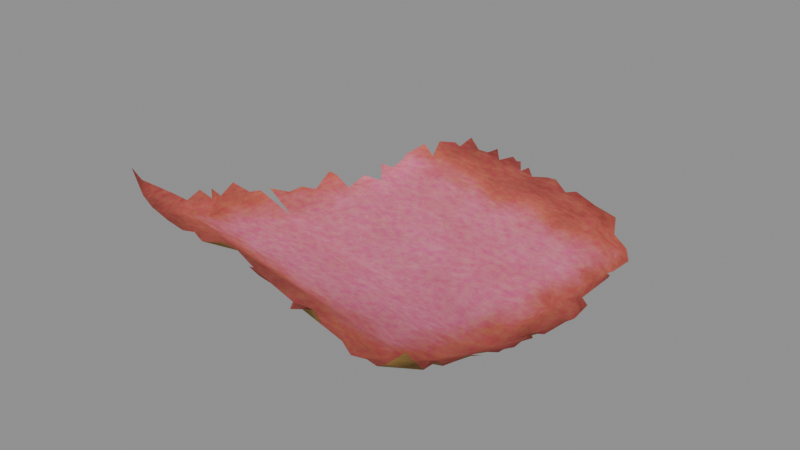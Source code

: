 # Source: note_02_final.blend  (saved by Blender 5.3.31; exported with 4.5.12 LTS)
import bpy
from mathutils import Matrix  # noqa: F401  (used for matrix-valued properties, if any)

bpy.ops.wm.read_factory_settings(use_empty=True)
scene = bpy.context.scene
scene.name = 'Scene'

# ---- collections
col_notes = bpy.data.collections.new('Notes'); scene.collection.children.link(col_notes)

# ---- images (referenced by path relative to the original .blend; pixels are not part of the script)
import os
ASSET_DIR = os.environ.get("B2B_ASSET_DIR", "")  # directory of the original .blend (textures are referenced by path, not embedded)
HERE = os.path.dirname(os.path.abspath(__file__))  # packed textures are extracted next to this script under _unpacked/

def load_image(name, relpath, width, height, colorspace="sRGB"):
    """Load a texture the original file referenced (path relative to the .blend, or extracted next to this script)."""
    p = next((c for c in (os.path.join(HERE, relpath), os.path.join(ASSET_DIR, relpath)) if relpath and os.path.exists(c)), "")
    if p:
        img = bpy.data.images.load(p, check_existing=True)
        img.name = name
    else:  # same state as the original file: an image datablock whose file is absent (Cycles renders it pink)
        img = bpy.data.images.new(name, width, height)
        img.source = "FILE"
        img.filepath = "//" + (relpath or name)
    img.colorspace_settings.name = colorspace
    return img
img_1_png_001 = load_image('подсказка_1.png.001', 'подсказка_1.png', 1024, 1024, 'sRGB')

# ---- materials (node trees are filled in below, after node groups)
mat_paper_real_001 = bpy.data.materials.new('Paper_real.001')

# ---- material node trees
mat_paper_real_001.use_nodes = True; mat_paper_real_001.node_tree.nodes.clear()
_N = mat_paper_real_001.node_tree.nodes; _L = mat_paper_real_001.node_tree.links
n0 = _N.new('ShaderNodeTexCoord'); n0.name = 'Texture Coordinate'; n0.location = (-2475, -349)
n1 = _N.new('ShaderNodeOutputMaterial'); n1.name = 'Material Output'; n1.location = (2600, 0)
n2 = _N.new('ShaderNodeBsdfPrincipled'); n2.name = 'Principled BSDF'; n2.location = (2300, 0)
n2.inputs[8].default_value = 0.03
n2.inputs[10].default_value = 0.005
n2.inputs[13].default_value = 0.25
n3 = _N.new('ShaderNodeTexNoise'); n3.name = 'Noise Texture'; n3.location = (-1900, 600)
n3.width = 160
n3.inputs[2].default_value = 2.5
n3.inputs[3].default_value = 6.0
n3.inputs[4].default_value = 0.6
n4 = _N.new('ShaderNodeTexNoise'); n4.name = 'Noise Texture.001'; n4.location = (-1900, 300)
n4.width = 160
n4.inputs[2].default_value = 14.0
n4.inputs[3].default_value = 10.0
n4.inputs[4].default_value = 0.7
n5 = _N.new('ShaderNodeTexNoise'); n5.name = 'Noise Texture.002'; n5.location = (-1900, 0)
n5.width = 160
n5.inputs[2].default_value = 200.0
n5.inputs[3].default_value = 4.0
n5.inputs[4].default_value = 0.7
n6 = _N.new('ShaderNodeValToRGB'); n6.name = 'Color Ramp'; n6.location = (-1500, 600)
while len(n6.color_ramp.elements) > 1: n6.color_ramp.elements.remove(n6.color_ramp.elements[-1])
n6.color_ramp.elements[0].position = 0.35; n6.color_ramp.elements[0].color = (0.86, 0.75, 0.58, 1.0)
_e = n6.color_ramp.elements.new(0.65); _e.color = (0.76, 0.62, 0.43, 1.0)
n7 = _N.new('ShaderNodeMix'); n7.name = 'Mix'; n7.location = (-1200, 400)
n7.data_type = 'RGBA'
n7.blend_type = 'MULTIPLY'
n7.inputs[0].default_value = 0.6
n8 = _N.new('ShaderNodeValToRGB'); n8.name = 'Color Ramp.001'; n8.location = (-1500, 300)
while len(n8.color_ramp.elements) > 1: n8.color_ramp.elements.remove(n8.color_ramp.elements[-1])
n8.color_ramp.elements[0].position = 0.3; n8.color_ramp.elements[0].color = (1.0, 1.0, 1.0, 1.0)
_e = n8.color_ramp.elements.new(0.7); _e.color = (0.82, 0.74, 0.62, 1.0)
n9 = _N.new('ShaderNodeValToRGB'); n9.name = 'Color Ramp.002'; n9.location = (-1500, 0)
while len(n9.color_ramp.elements) > 1: n9.color_ramp.elements.remove(n9.color_ramp.elements[-1])
n9.color_ramp.elements[0].position = 0.4; n9.color_ramp.elements[0].color = (1.0, 1.0, 1.0, 1.0)
_e = n9.color_ramp.elements.new(0.6); _e.color = (0.93, 0.9, 0.85, 1.0)
n10 = _N.new('ShaderNodeMix'); n10.name = 'Mix.001'; n10.location = (-900, 300)
n10.data_type = 'RGBA'
n10.blend_type = 'MULTIPLY'
n10.inputs[0].default_value = 1.0
n11 = _N.new('ShaderNodeTexImage'); n11.name = 'Image Texture'; n11.location = (-1500, -400)
n11.image = img_1_png_001
n12 = _N.new('ShaderNodeHueSaturation'); n12.name = 'Hue/Saturation/Value'; n12.location = (-1200, -400)
n12.width = 160
n12.inputs[1].default_value = 0.8
n12.inputs[2].default_value = 0.92
n13 = _N.new('ShaderNodeMix'); n13.name = 'Mix.002'; n13.location = (-700, 0)
n13.data_type = 'RGBA'
n13.blend_type = 'MULTIPLY'
n13.inputs[0].default_value = 1.0
n14 = _N.new('ShaderNodeTexNoise'); n14.name = 'Noise Texture.003'; n14.location = (-1500, -700)
n14.width = 160
n14.inputs[2].default_value = 40.0
n14.inputs[3].default_value = 8.0
n14.inputs[4].default_value = 0.6
n15 = _N.new('ShaderNodeValToRGB'); n15.name = 'Color Ramp.003'; n15.location = (-1200, -700)
while len(n15.color_ramp.elements) > 1: n15.color_ramp.elements.remove(n15.color_ramp.elements[-1])
n15.color_ramp.elements[0].position = 0.3; n15.color_ramp.elements[0].color = (0.7, 0.7, 0.7, 1.0)
_e = n15.color_ramp.elements.new(0.7); _e.color = (1.0, 1.0, 1.0, 1.0)
n16 = _N.new('ShaderNodeMix'); n16.name = 'Mix.003'; n16.location = (-319, 336)
n16.data_type = 'RGBA'
n17 = _N.new('ShaderNodeMix'); n17.name = 'Mix.004'; n17.location = (-400, -350)
n17.data_type = 'RGBA'
n17.inputs[0].default_value = 0.1
n18 = _N.new('ShaderNodeVectorMath'); n18.name = 'Vector Math'; n18.location = (-1900, -1000)
n18.operation = 'SUBTRACT'
n18.inputs[1].default_value = (0.5, 0.5, 0.5)
n19 = _N.new('ShaderNodeVectorMath'); n19.name = 'Vector Math.001'; n19.location = (-1700, -1000)
n19.operation = 'ABSOLUTE'
n20 = _N.new('ShaderNodeSeparateXYZ'); n20.name = 'Separate XYZ'; n20.location = (-1500, -1000)
n21 = _N.new('ShaderNodeMath'); n21.name = 'Math'; n21.location = (-1300, -1000)
n21.operation = 'MAXIMUM'
n22 = _N.new('ShaderNodeTexNoise'); n22.name = 'Noise Texture.004'; n22.location = (-1900, -1300)
n22.width = 160
n22.inputs[2].default_value = 7.0
n22.inputs[3].default_value = 12.0
n22.inputs[4].default_value = 0.65
n22.inputs[8].default_value = 0.4
n23 = _N.new('ShaderNodeMath'); n23.name = 'Math.001'; n23.location = (-1500, -1300)
n23.operation = 'MULTIPLY'
n23.inputs[1].default_value = 0.18
n24 = _N.new('ShaderNodeMath'); n24.name = 'Math.002'; n24.location = (-1100, -1050)
n25 = _N.new('ShaderNodeValToRGB'); n25.name = 'Color Ramp.004'; n25.location = (-800, -1050)
while len(n25.color_ramp.elements) > 1: n25.color_ramp.elements.remove(n25.color_ramp.elements[-1])
n25.color_ramp.elements[0].position = 0.3936; n25.color_ramp.elements[0].color = (1.0, 0.9393, 0.6854, 1.0)
_e = n25.color_ramp.elements.new(0.4818); _e.color = (0.78, 0.6185, 0.219, 1.0)
_e = n25.color_ramp.elements.new(0.6336); _e.color = (0.18, 0.1, 0.05, 1.0)
n26 = _N.new('ShaderNodeMix'); n26.name = 'Mix.005'; n26.location = (1500, 200)
n26.data_type = 'RGBA'
n26.blend_type = 'MULTIPLY'
n26.inputs[0].default_value = 1.0
n27 = _N.new('ShaderNodeMix'); n27.name = 'Mix.006'; n27.location = (1500, -200)
n27.data_type = 'RGBA'
n27.blend_type = 'MULTIPLY'
n27.inputs[0].default_value = 1.0
n28 = _N.new('ShaderNodeNewGeometry'); n28.name = 'Geometry'; n28.location = (1500, -600)
n29 = _N.new('ShaderNodeMix'); n29.name = 'Mix.007'; n29.location = (1900, 0)
n29.data_type = 'RGBA'
n30 = _N.new('ShaderNodeTexNoise'); n30.name = 'Noise Texture.005'; n30.location = (1000, -900)
n30.width = 160
n30.inputs[2].default_value = 60.0
n30.inputs[3].default_value = 8.0
n30.inputs[4].default_value = 0.7
n30.inputs[8].default_value = 0.5
n31 = _N.new('ShaderNodeBump'); n31.name = 'Bump'; n31.location = (1500, -900)
n31.inputs[0].default_value = 0.12
n32 = _N.new('ShaderNodeTexNoise'); n32.name = 'Noise Texture.006'; n32.location = (1000, -1200)
n32.width = 160
n32.inputs[2].default_value = 400.0
n32.inputs[3].default_value = 4.0
n32.inputs[4].default_value = 0.8
n33 = _N.new('ShaderNodeBump'); n33.name = 'Bump.001'; n33.location = (1900, -900)
n33.inputs[0].default_value = 0.08
n34 = _N.new('ShaderNodeValToRGB'); n34.name = 'Color Ramp.005'; n34.location = (1500, -1300)
while len(n34.color_ramp.elements) > 1: n34.color_ramp.elements.remove(n34.color_ramp.elements[-1])
n34.color_ramp.elements[0].position = 0.3; n34.color_ramp.elements[0].color = (0.72, 0.72, 0.72, 1.0)
_e = n34.color_ramp.elements.new(0.7); _e.color = (0.95, 0.95, 0.95, 1.0)
_L.new(n2.outputs[0], n1.inputs[0])
_L.new(n0.outputs[0], n3.inputs[0])
_L.new(n0.outputs[0], n4.inputs[0])
_L.new(n0.outputs[0], n5.inputs[0])
_L.new(n3.outputs[0], n6.inputs[0])
_L.new(n4.outputs[0], n8.inputs[0])
_L.new(n8.outputs[0], n7.inputs[7])
_L.new(n6.outputs[0], n7.inputs[6])
_L.new(n5.outputs[0], n9.inputs[0])
_L.new(n7.outputs[2], n10.inputs[6])
_L.new(n9.outputs[0], n10.inputs[7])
_L.new(n0.outputs[2], n11.inputs[0])
_L.new(n11.outputs[0], n12.inputs[4])
_L.new(n10.outputs[2], n13.inputs[6])
_L.new(n12.outputs[0], n13.inputs[7])
_L.new(n0.outputs[0], n14.inputs[0])
_L.new(n14.outputs[0], n15.inputs[0])
_L.new(n10.outputs[2], n16.inputs[6])
_L.new(n13.outputs[2], n16.inputs[7])
_L.new(n15.outputs[0], n16.inputs[0])
_L.new(n10.outputs[2], n17.inputs[6])
_L.new(n13.outputs[2], n17.inputs[7])
_L.new(n0.outputs[0], n18.inputs[0])
_L.new(n18.outputs[0], n19.inputs[0])
_L.new(n19.outputs[0], n20.inputs[0])
_L.new(n20.outputs[0], n21.inputs[0])
_L.new(n20.outputs[1], n21.inputs[1])
_L.new(n0.outputs[0], n22.inputs[0])
_L.new(n22.outputs[0], n23.inputs[0])
_L.new(n21.outputs[0], n24.inputs[0])
_L.new(n23.outputs[0], n24.inputs[1])
_L.new(n24.outputs[0], n25.inputs[0])
_L.new(n16.outputs[2], n26.inputs[6])
_L.new(n25.outputs[0], n26.inputs[7])
_L.new(n17.outputs[2], n27.inputs[6])
_L.new(n25.outputs[0], n27.inputs[7])
_L.new(n26.outputs[2], n29.inputs[6])
_L.new(n27.outputs[2], n29.inputs[7])
_L.new(n28.outputs[6], n29.inputs[0])
_L.new(n29.outputs[2], n2.inputs[0])
_L.new(n0.outputs[0], n30.inputs[0])
_L.new(n30.outputs[0], n31.inputs[3])
_L.new(n0.outputs[0], n32.inputs[0])
_L.new(n32.outputs[0], n33.inputs[3])
_L.new(n31.outputs[0], n33.inputs[4])
_L.new(n33.outputs[0], n2.inputs[5])
_L.new(n4.outputs[0], n34.inputs[0])
_L.new(n34.outputs[0], n2.inputs[2])
n1.is_active_output = True

# ---- meshes
me_plane_001 = bpy.data.meshes.new('Plane.001')
me_plane_001.from_pydata([(-1.608, -1.541, 0.3686), (1.411, -1.373, 0.2892), (1.111, 0.7573, 0.1041), (1.227, 0.6503, 0.09471), (1.3, 0.375, 0.09789), (1.398, -0.2815, -0.02707), (1.426, -0.4068, 0.009364), (-1.44, -1.098, 0.1252), (-1.137, 0.3674, 0.04939), (-1.113, 0.6029, 0.07922), (-1.065, 0.5248, 0.06481), (1.294, -0.7832, -0.02627), (1.463, -0.7223, 0.05434), (1.381, -0.8663, 0.0438), (1.416, -0.6343, 0.01586), (-1.512, -1.386, 0.2014), (-1.349, -1.529, 0.1421), (-1.572, -1.487, 0.267), (-1.452, -1.544, 0.2041), (1.383, -0.9914, 0.05722), (-1.421, -1.217, 0.08127), (-1.154, -1.507, 0.109), (1.227, -1.429, 0.1244), (1.381, -1.218, 0.09442), (-1.333, -0.5569, 0.02201), (-1.124, 0.1895, -0.001627), (-1.219, -0.009216, 0.02147), (-1.247, -0.06397, 0.05905), (-1.421, -0.937, 0.03488), (-1.424, -1.009, 0.1164), (-1.453, -0.809, 0.09967), (1.359, 0.02149, -0.04921), (1.381, 0.1072, 0.02858), (1.43, -0.1379, 0.02231), (-1.032, 0.8832, 0.1439), (-0.222, 1.023, 0.2103), (0.3148, 0.9736, 0.1632), (0.3893, 1.006, 0.1876), (-0.6633, 0.9835, 0.1681), (0.6358, 0.942, 0.1906), (0.08717, 1.008, 0.1911), (-0.9247, 0.9606, 0.15), (-0.9742, 0.7637, 0.06345), (0.1924, -1.477, 0.2008), (1.007, -1.453, 0.09098), (-0.07288, -1.48, 0.2043), (0.6027, -1.44, 0.1975), (-1.268, -0.3135, -0.01012), (-1.059, 0.7465, 0.1468), (-1.116, 0.4653, -0.004576), (-1.04, 0.2931, -0.04367), (-1.161, 0.05715, -0.0845), (1.186, 0.5479, 0.03136), (1.414, -1.141, 0.1411), (1.385, -1.079, 0.06568), (1.418, -0.551, -0.001974), (1.298, -1.417, 0.1676), (0.3903, -1.471, 0.109), (-0.794, 1.016, 0.2208), (-0.497, 1.031, 0.2189), (-0.5801, 1.005, 0.1681), (-0.3083, 1.023, 0.2201), (-0.09627, 0.9886, 0.212), (0.1703, 1.012, 0.2031), (-0.8593, 0.9527, 0.1387), (-0.03214, 0.9652, 0.1663), (-0.1591, 0.9684, 0.1675), (-0.2501, 1.005, 0.208), (-0.4147, 0.9781, 0.1681), (1.406, -0.7949, 0.03402), (1.439, -0.9288, 0.1132), (-0.5112, -1.419, 0.1711), (-1.047, -0.5514, -0.1045), (-1.348, -0.6318, 0.02), (1.194, -1.152, 0.03101), (-1.2, -0.2224, -0.02953), (-1.271, -0.4273, -0.02314), (-1.371, -0.7165, 0.02336), (-1.382, -1.033, 0.05661), (1.2, 0.4769, 0.05057), (1.269, 0.18, 0.005502), (1.389, -0.2097, -0.02875), (1.256, 0.4414, 0.07308), (1.391, -0.4672, -0.008094), (1.372, -0.06893, -0.03042), (1.348, -0.3441, -0.02064), (1.364, -0.7607, 0.02201), (0.9369, 0.8238, 0.1203), (0.9274, 0.614, 0.04235), (1.202, -0.5482, -0.1109), (1.211, -0.9935, -0.01998), (-0.8033, -1.391, 0.109), (-0.8602, -1.492, 0.1855), (-0.9537, -1.496, 0.109), (-0.3624, -1.403, 0.1798), (-0.1435, -1.409, 0.1432), (-0.4324, -1.348, 0.1204), (-0.7285, -1.47, 0.109), (-1.46, -1.297, 0.1419), (-0.892, 0.9566, 0.1444), (-1.337, -1.404, 0.06967), (-1.274, -1.259, 0.03803), (-1.233, -1.104, -0.01842), (-0.8939, -0.3819, -0.1282), (-0.7574, 0.64, 0.02514), (-0.7567, 0.8107, 0.08976), (-0.878, 0.03672, -0.0983), (1.05, 0.01887, -0.0997), (0.8733, -1.421, 0.1073), (1.117, -1.419, 0.108), (0.3275, -1.411, 0.109), (0.7037, -1.452, 0.1524), (0.05974, -1.483, 0.1977), (0.8508, 0.9239, 0.185), (1.011, 0.6792, 0.0241), (0.9228, 0.7268, 0.03584), (0.7994, 0.8089, 0.05454), (0.7751, 0.8225, 0.05971), (0.7098, 0.8569, 0.0769), (0.6405, 0.8952, 0.09264), (0.522, 0.9532, 0.1297)], [], [(18, 15, 17), (0, 18, 17), (56, 23, 22), (16, 21, 100), (90, 74, 19), (89, 90, 11), (114, 88, 52), (74, 109, 22), (74, 53, 54), (100, 101, 20), (23, 74, 22), (74, 102, 101), (72, 103, 24), (106, 88, 104), (116, 87, 117), (38, 105, 68), (101, 7, 20), (95, 110, 96), (102, 77, 28), (100, 20, 98), (104, 105, 42), (106, 104, 50), (89, 103, 72), (34, 105, 41), (89, 106, 103), (76, 103, 75), (81, 84, 107), (18, 16, 15), (56, 1, 23), (90, 19, 13), (19, 70, 13), (13, 69, 11), (83, 6, 89), (14, 55, 11), (55, 83, 89), (86, 12, 14), (90, 13, 11), (11, 86, 14), (55, 89, 11), (88, 107, 79), (107, 31, 80), (31, 32, 80), (80, 4, 82), (80, 82, 79), (107, 80, 79), (88, 79, 52), (3, 2, 52), (115, 88, 114), (74, 44, 109), (54, 19, 74), (74, 23, 53), (74, 90, 102), (106, 107, 88), (116, 115, 87), (99, 41, 105), (38, 58, 64), (64, 99, 105), (37, 36, 120), (36, 63, 40), (65, 62, 66), (36, 40, 65), (119, 120, 36), (64, 105, 38), (117, 87, 118), (68, 105, 66), (60, 38, 68), (68, 59, 60), (67, 61, 68), (66, 35, 67), (119, 36, 65, 118), (66, 67, 68), (65, 66, 105), (101, 102, 7), (100, 21, 101), (21, 93, 101), (91, 92, 97), (93, 91, 101), (74, 101, 96), (108, 44, 74), (57, 46, 110), (46, 111, 108, 110), (45, 112, 43, 95), (43, 110, 95), (108, 74, 110), (101, 91, 96), (91, 97, 96), (97, 71, 96), (110, 74, 96), (96, 94, 95), (78, 7, 102), (102, 72, 77), (72, 73, 77), (77, 30, 28), (29, 78, 28), (78, 102, 28), (98, 15, 100), (15, 16, 100), (48, 9, 42), (9, 104, 42), (105, 34, 42), (25, 51, 50), (51, 106, 50), (104, 9, 10), (49, 8, 50), (104, 10, 49), (104, 49, 50), (72, 102, 90), (90, 89, 72), (89, 107, 106), (76, 24, 103), (103, 106, 75), (106, 51, 75), (51, 26, 75), (26, 27, 75), (75, 47, 76), (89, 6, 85), (85, 5, 81), (81, 33, 84), (84, 31, 107), (107, 89, 81), (89, 85, 81), (87, 113, 39, 120, 119), (87, 119, 118), (105, 117, 118, 65), (104, 116, 117, 105), (104, 88, 115, 116), (87, 115, 114, 2), (2, 114, 52), (39, 37, 120)])
me_plane_001.polygons.foreach_set('use_smooth', [True] * 129)
_uv = me_plane_001.uv_layers.new(name='UVMap')
_uv.uv.foreach_set('vector', [0.05082, 0.002866, 0.03158, 0.07845, 0.01192, 0.02212, 0.0, 0.000975, 0.05082, 0.002866, 0.01192, 0.02212, 0.9463, 0.03942, 0.9735, 0.1265, 0.9231, 0.0444, 0.08295, 0.0, 0.1432, 0.02731, 0.08825, 0.05408, 0.9182, 0.2137, 0.9174, 0.1688, 0.974, 0.2145, 0.915, 0.3866, 0.9182, 0.2137, 0.9453, 0.2953, 0.8529, 0.8633, 0.8257, 0.838, 0.9099, 0.8123, 0.9174, 0.1688, 0.8874, 0.04838, 0.9231, 0.0444, 0.9174, 0.1688, 0.9841, 0.1562, 0.9748, 0.1805, 0.08825, 0.05408, 0.1088, 0.1104, 0.06115, 0.1268, 0.9735, 0.1265, 0.9174, 0.1688, 0.9231, 0.0444, 0.9174, 0.1688, 0.1224, 0.1708, 0.1088, 0.1104, 0.1828, 0.3854, 0.2327, 0.4512, 0.08975, 0.3983, 0.2379, 0.6138, 0.8257, 0.838, 0.2771, 0.8481, 0.784, 0.9137, 0.8288, 0.9195, 0.7761, 0.919, 0.3078, 0.9815, 0.2774, 0.9144, 0.3887, 0.9794, 0.1088, 0.1104, 0.05485, 0.1732, 0.06115, 0.1268, 0.477, 0.05244, 0.6304, 0.05134, 0.383, 0.07612, 0.1224, 0.1708, 0.0773, 0.3212, 0.06089, 0.2356, 0.08825, 0.05408, 0.06115, 0.1268, 0.04829, 0.1191, 0.2771, 0.8481, 0.2774, 0.9144, 0.2065, 0.8961, 0.2379, 0.6138, 0.2771, 0.8481, 0.1852, 0.7134, 0.915, 0.3866, 0.2327, 0.4512, 0.1828, 0.3854, 0.1876, 0.9426, 0.2774, 0.9144, 0.2227, 0.9726, 0.915, 0.3866, 0.2379, 0.6138, 0.2327, 0.4512, 0.11, 0.4472, 0.2327, 0.4512, 0.133, 0.5132, 0.9761, 0.5181, 0.9704, 0.5728, 0.8657, 0.6069, 0.05082, 0.002866, 0.08295, 0.0, 0.03158, 0.07845, 0.9463, 0.03942, 0.9831, 0.0664, 0.9735, 0.1265, 0.9182, 0.2137, 0.974, 0.2145, 0.9734, 0.2631, 0.974, 0.2145, 0.9925, 0.2388, 0.9734, 0.2631, 0.9734, 0.2631, 0.9814, 0.2908, 0.9453, 0.2953, 0.9768, 0.4181, 0.988, 0.4415, 0.915, 0.3866, 0.9848, 0.3532, 0.9856, 0.3855, 0.9453, 0.2953, 0.9856, 0.3855, 0.9768, 0.4181, 0.915, 0.3866, 0.968, 0.3041, 1.0, 0.319, 0.9848, 0.3532, 0.9182, 0.2137, 0.9734, 0.2631, 0.9453, 0.2953, 0.9453, 0.2953, 0.968, 0.3041, 0.9848, 0.3532, 0.9856, 0.3855, 0.915, 0.3866, 0.9453, 0.2953, 0.8257, 0.838, 0.8657, 0.6069, 0.9144, 0.7848, 0.8657, 0.6069, 0.9664, 0.6079, 0.937, 0.6694, 0.9664, 0.6079, 0.9734, 0.6412, 0.937, 0.6694, 0.937, 0.6694, 0.947, 0.7452, 0.9327, 0.771, 0.937, 0.6694, 0.9327, 0.771, 0.9144, 0.7848, 0.8657, 0.6069, 0.937, 0.6694, 0.9144, 0.7848, 0.8257, 0.838, 0.9144, 0.7848, 0.9099, 0.8123, 0.9234, 0.8521, 0.8854, 0.8936, 0.9099, 0.8123, 0.8274, 0.8818, 0.8257, 0.838, 0.8529, 0.8633, 0.9174, 0.1688, 0.8516, 0.03506, 0.8874, 0.04838, 0.9748, 0.1805, 0.974, 0.2145, 0.9174, 0.1688, 0.9174, 0.1688, 0.9735, 0.1265, 0.9841, 0.1562, 0.9174, 0.1688, 0.9182, 0.2137, 0.1224, 0.1708, 0.2379, 0.6138, 0.8657, 0.6069, 0.8257, 0.838, 0.784, 0.9137, 0.8274, 0.8818, 0.8288, 0.9195, 0.2333, 0.9711, 0.2227, 0.9726, 0.2774, 0.9144, 0.3078, 0.9815, 0.2652, 0.9942, 0.2439, 0.9695, 0.2439, 0.9695, 0.2333, 0.9711, 0.2774, 0.9144, 0.6505, 0.9904, 0.6263, 0.9777, 0.6937, 0.9697, 0.6263, 0.9777, 0.5792, 0.9925, 0.5521, 0.9908, 0.5133, 0.9744, 0.4924, 0.9835, 0.4719, 0.9756, 0.6263, 0.9777, 0.5521, 0.9908, 0.5133, 0.9744, 0.7323, 0.9472, 0.6937, 0.9697, 0.6263, 0.9777, 0.2439, 0.9695, 0.2774, 0.9144, 0.3078, 0.9815, 0.7761, 0.919, 0.8288, 0.9195, 0.7549, 0.9323, 0.3887, 0.9794, 0.2774, 0.9144, 0.4719, 0.9756, 0.3349, 0.9899, 0.3078, 0.9815, 0.3887, 0.9794, 0.3887, 0.9794, 0.3619, 1.0, 0.3349, 0.9899, 0.4423, 0.9898, 0.4234, 0.997, 0.3887, 0.9794, 0.4719, 0.9756, 0.4515, 0.997, 0.4423, 0.9898, 0.7323, 0.9472, 0.6263, 0.9777, 0.5133, 0.9744, 0.7549, 0.9323, 0.4719, 0.9756, 0.4423, 0.9898, 0.3887, 0.9794, 0.5133, 0.9744, 0.4719, 0.9756, 0.2774, 0.9144, 0.1088, 0.1104, 0.1224, 0.1708, 0.05485, 0.1732, 0.08825, 0.05408, 0.1432, 0.02731, 0.1088, 0.1104, 0.1432, 0.02731, 0.2132, 0.008829, 0.1088, 0.1104, 0.2622, 0.05912, 0.2562, 0.03324, 0.2866, 0.02879, 0.2132, 0.008829, 0.2622, 0.05912, 0.1088, 0.1104, 0.9174, 0.1688, 0.1088, 0.1104, 0.383, 0.07612, 0.8081, 0.04768, 0.8516, 0.03506, 0.9174, 0.1688, 0.6508, 0.02828, 0.72, 0.04041, 0.6304, 0.05134, 0.72, 0.04041, 0.7529, 0.03568, 0.8081, 0.04768, 0.6304, 0.05134, 0.5, 0.01949, 0.5432, 0.03572, 0.5864, 0.02584, 0.477, 0.05244, 0.5864, 0.02584, 0.6304, 0.05134, 0.477, 0.05244, 0.8081, 0.04768, 0.9174, 0.1688, 0.6304, 0.05134, 0.1088, 0.1104, 0.2622, 0.05912, 0.383, 0.07612, 0.2622, 0.05912, 0.2866, 0.02879, 0.383, 0.07612, 0.2866, 0.02879, 0.3274, 0.01349, 0.383, 0.07612, 0.6304, 0.05134, 0.9174, 0.1688, 0.383, 0.07612, 0.383, 0.07612, 0.4057, 0.04239, 0.477, 0.05244, 0.07377, 0.1983, 0.05485, 0.1732, 0.1224, 0.1708, 0.1224, 0.1708, 0.1828, 0.3854, 0.0773, 0.3212, 0.1828, 0.3854, 0.0849, 0.3488, 0.0773, 0.3212, 0.0773, 0.3212, 0.05057, 0.2853, 0.06089, 0.2356, 0.06017, 0.2078, 0.07377, 0.1983, 0.06089, 0.2356, 0.07377, 0.1983, 0.1224, 0.1708, 0.06089, 0.2356, 0.04829, 0.1191, 0.03158, 0.07845, 0.08825, 0.05408, 0.03158, 0.07845, 0.08295, 0.0, 0.08825, 0.05408, 0.1789, 0.9115, 0.1621, 0.8497, 0.2065, 0.8961, 0.1621, 0.8497, 0.2771, 0.8481, 0.2065, 0.8961, 0.2774, 0.9144, 0.1876, 0.9426, 0.2065, 0.8961, 0.1579, 0.6731, 0.1501, 0.6157, 0.1852, 0.7134, 0.1501, 0.6157, 0.2379, 0.6138, 0.1852, 0.7134, 0.2771, 0.8481, 0.1621, 0.8497, 0.1771, 0.8188, 0.1717, 0.7757, 0.1585, 0.756, 0.1852, 0.7134, 0.2771, 0.8481, 0.1771, 0.8188, 0.1717, 0.7757, 0.2771, 0.8481, 0.1717, 0.7757, 0.1852, 0.7134, 0.1828, 0.3854, 0.1224, 0.1708, 0.9182, 0.2137, 0.9182, 0.2137, 0.915, 0.3866, 0.1828, 0.3854, 0.915, 0.3866, 0.8657, 0.6069, 0.2379, 0.6138, 0.11, 0.4472, 0.08975, 0.3983, 0.2327, 0.4512, 0.2327, 0.4512, 0.2379, 0.6138, 0.133, 0.5132, 0.2379, 0.6138, 0.1501, 0.6157, 0.133, 0.5132, 0.1501, 0.6157, 0.1269, 0.602, 0.133, 0.5132, 0.1269, 0.602, 0.1176, 0.5747, 0.133, 0.5132, 0.133, 0.5132, 0.1108, 0.4716, 0.11, 0.4472, 0.915, 0.3866, 0.988, 0.4415, 0.9626, 0.4659, 0.9626, 0.4659, 0.9791, 0.4902, 0.9761, 0.5181, 0.9761, 0.5181, 0.9895, 0.546, 0.9704, 0.5728, 0.9704, 0.5728, 0.9664, 0.6079, 0.8657, 0.6069, 0.8657, 0.6069, 0.915, 0.3866, 0.9761, 0.5181, 0.915, 0.3866, 0.9626, 0.4659, 0.9761, 0.5181, 0.8288, 0.9195, 0.8008, 0.9584, 0.7308, 0.9654, 0.6937, 0.9697, 0.7323, 0.9472, 0.8288, 0.9195, 0.7323, 0.9472, 0.7549, 0.9323, 0.2774, 0.9144, 0.7761, 0.919, 0.7549, 0.9323, 0.5133, 0.9744, 0.2771, 0.8481, 0.784, 0.9137, 0.7761, 0.919, 0.2774, 0.9144, 0.2771, 0.8481, 0.8257, 0.838, 0.8274, 0.8818, 0.784, 0.9137, 0.8288, 0.9195, 0.8274, 0.8818, 0.8529, 0.8633, 0.8854, 0.8936, 0.8854, 0.8936, 0.8529, 0.8633, 0.9099, 0.8123, 0.7308, 0.9654, 0.6505, 0.9904, 0.6937, 0.9697])
me_plane_001.materials.append(mat_paper_real_001)
me_plane_001.update()

# ---- objects
ob_torn_note_02 = bpy.data.objects.new('Torn_Note_02', me_plane_001)
ob_note_02_placement = bpy.data.objects.new('Note_02_Placement', None)

# ---- transforms, parenting, visibility, modifiers, constraints
ob_torn_note_02.parent = ob_note_02_placement
ob_torn_note_02.location = (4.394, 4.112e-08, 0.7404)
ob_torn_note_02.rotation_euler = (1.571, -0.0, 0.0)
ob_note_02_placement.location = (3.758, 0.7482, 1.108)
ob_note_02_placement.rotation_euler = (-1.571, -3.945e-08, -0.22)
ob_note_02_placement.scale = (0.05798, 0.05798, 0.05798)

# ---- collection membership
col_notes.objects.link(ob_torn_note_02)
col_notes.objects.link(ob_note_02_placement)

# ---- scene / render settings (as saved in the file)
scene.frame_start = 1; scene.frame_end = 250; scene.frame_set(1)
scene.render.engine = 'BLENDER_EEVEE_NEXT'
scene.render.bake_bias = 0.0
scene.render.bake_samples = 0
scene.render.compositor_device = 'GPU'
scene.eevee.use_volume_custom_range = False
scene.eevee.fast_gi_thickness_near = 0.1
scene.eevee.fast_gi_thickness_far = 0.0
scene.eevee.ray_tracing_options.screen_trace_thickness = 0.1
bpy.context.view_layer.update()

# ---- added for rendering (the .blend has no active camera and no usable light): camera, sun + grey world if the file has none
cam_auto = bpy.data.cameras.new('AutoCamera')
cam_auto.lens = 50.0
cam_auto.sensor_width = 36.0
cam_auto.clip_end = 1000.0
ob_auto_camera = bpy.data.objects.new('AutoCamera', cam_auto)
scene.collection.objects.link(ob_auto_camera)
ob_auto_camera.location = (4.26566, 0.411908, 1.32082)
ob_auto_camera.rotation_euler = (1.09748, -7.21219e-08, 0.694738)
scene.camera = ob_auto_camera
light_auto_sun = bpy.data.lights.new('AutoSun', 'SUN')
light_auto_sun.energy = 3.0
light_auto_sun.angle = 0.0523599
ob_auto_sun = bpy.data.objects.new('AutoSun', light_auto_sun)
scene.collection.objects.link(ob_auto_sun)
ob_auto_sun.rotation_euler = (0.872665, 0.174533, 0.523599)
if scene.world is None:
    world_auto = bpy.data.worlds.new('AutoWorld')
    world_auto.color = (0.3, 0.3, 0.3)
    scene.world = world_auto
bpy.context.view_layer.update()
